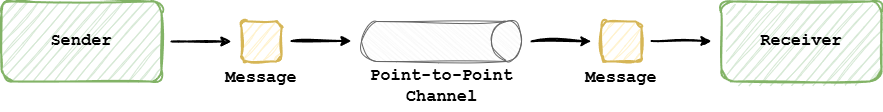

The diagram above was exported from draw.io. Its source (the exported page's mxGraphModel, read from the mxfile embedded in the PNG):
<mxGraphModel dx="766" dy="663" grid="1" gridSize="10" guides="1" tooltips="1" connect="1" arrows="1" fold="1" page="1" pageScale="1" pageWidth="850" pageHeight="1100" math="0" shadow="0">
  <root>
    <mxCell id="0" />
    <mxCell id="1" parent="0" />
    <mxCell id="42" value="" style="edgeStyle=none;html=1;strokeWidth=2;sketch=1;curveFitting=1;jiggle=2;" parent="1" edge="1">
      <mxGeometry relative="1" as="geometry">
        <mxPoint x="210" y="80" as="sourcePoint" />
        <mxPoint x="270" y="80" as="targetPoint" />
      </mxGeometry>
    </mxCell>
    <mxCell id="2" value="&lt;font style=&quot;font-size: 17px;&quot; face=&quot;Courier New&quot;&gt;&lt;b&gt;Sender&lt;/b&gt;&lt;/font&gt;" style="rounded=1;whiteSpace=wrap;html=1;fillColor=#d5e8d4;strokeColor=#82b366;strokeWidth=2;labelPosition=center;verticalLabelPosition=middle;align=center;verticalAlign=middle;sketch=1;curveFitting=1;jiggle=2;" parent="1" vertex="1">
      <mxGeometry x="40" y="40" width="160" height="80" as="geometry" />
    </mxCell>
    <mxCell id="43" value="" style="edgeStyle=none;html=1;strokeWidth=2;sketch=1;curveFitting=1;jiggle=2;" parent="1" edge="1">
      <mxGeometry relative="1" as="geometry">
        <mxPoint x="570" y="79.8" as="sourcePoint" />
        <mxPoint x="630" y="79.8" as="targetPoint" />
      </mxGeometry>
    </mxCell>
    <mxCell id="40" value="&lt;font style=&quot;font-size: 17px;&quot; face=&quot;Courier New&quot;&gt;&lt;b&gt;Receiver&lt;/b&gt;&lt;/font&gt;" style="rounded=1;whiteSpace=wrap;html=1;fillColor=#d5e8d4;strokeColor=#82b366;strokeWidth=2;labelPosition=center;verticalLabelPosition=middle;align=center;verticalAlign=middle;sketch=1;curveFitting=1;jiggle=2;" parent="1" vertex="1">
      <mxGeometry x="760" y="40" width="160" height="80" as="geometry" />
    </mxCell>
    <mxCell id="50" value="" style="shape=cylinder3;whiteSpace=wrap;html=1;boundedLbl=1;backgroundOutline=1;size=15;rotation=90;sketch=1;curveFitting=1;jiggle=2;fillColor=#f5f5f5;fontColor=#333333;strokeColor=#666666;" parent="1" vertex="1">
      <mxGeometry x="460" width="40" height="160" as="geometry" />
    </mxCell>
    <mxCell id="51" value="Point-to-Point&lt;br&gt;Channel" style="text;html=1;align=center;verticalAlign=middle;resizable=0;points=[];autosize=1;strokeColor=none;fillColor=none;fontFamily=Courier New;fontSize=17;fontStyle=1" parent="1" vertex="1">
      <mxGeometry x="395" y="100" width="170" height="50" as="geometry" />
    </mxCell>
    <mxCell id="52" value="&lt;font style=&quot;font-size: 17px;&quot; face=&quot;Courier New&quot;&gt;&lt;b&gt;Message&lt;/b&gt;&lt;/font&gt;" style="rounded=1;whiteSpace=wrap;html=1;fillColor=#fff2cc;strokeColor=#d6b656;strokeWidth=2;labelPosition=center;verticalLabelPosition=bottom;align=center;verticalAlign=top;sketch=1;curveFitting=1;jiggle=2;" parent="1" vertex="1">
      <mxGeometry x="280" y="60" width="40" height="40" as="geometry" />
    </mxCell>
    <mxCell id="53" value="&lt;font style=&quot;font-size: 17px;&quot; face=&quot;Courier New&quot;&gt;&lt;b&gt;Message&lt;/b&gt;&lt;/font&gt;" style="rounded=1;whiteSpace=wrap;html=1;fillColor=#fff2cc;strokeColor=#d6b656;strokeWidth=2;labelPosition=center;verticalLabelPosition=bottom;align=center;verticalAlign=top;sketch=1;curveFitting=1;jiggle=2;" parent="1" vertex="1">
      <mxGeometry x="640" y="60" width="40" height="40" as="geometry" />
    </mxCell>
    <mxCell id="54" value="" style="edgeStyle=none;html=1;strokeWidth=2;sketch=1;curveFitting=1;jiggle=2;" parent="1" edge="1">
      <mxGeometry relative="1" as="geometry">
        <mxPoint x="330" y="79.5" as="sourcePoint" />
        <mxPoint x="390" y="79.5" as="targetPoint" />
      </mxGeometry>
    </mxCell>
    <mxCell id="55" value="" style="edgeStyle=none;html=1;strokeWidth=2;sketch=1;curveFitting=1;jiggle=2;" parent="1" edge="1">
      <mxGeometry relative="1" as="geometry">
        <mxPoint x="690" y="79.47" as="sourcePoint" />
        <mxPoint x="750" y="79.47" as="targetPoint" />
      </mxGeometry>
    </mxCell>
  </root>
</mxGraphModel>